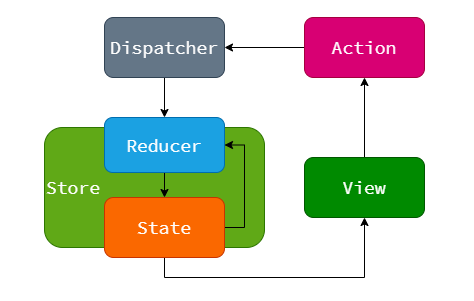

The diagram above was exported from draw.io. Its source (the exported page's mxGraphModel, read from the mxfile embedded in the PNG):
<mxGraphModel dx="1422" dy="762" grid="1" gridSize="10" guides="1" tooltips="1" connect="1" arrows="1" fold="1" page="1" pageScale="1" pageWidth="827" pageHeight="1169" math="0" shadow="0">
  <root>
    <mxCell id="gFcvV5SsCRmyOtblZI_T-0" />
    <mxCell id="gFcvV5SsCRmyOtblZI_T-1" parent="gFcvV5SsCRmyOtblZI_T-0" />
    <mxCell id="gFcvV5SsCRmyOtblZI_T-7" value="Store" style="rounded=1;whiteSpace=wrap;html=1;fontSize=18;fontFamily=Source Code Pro;fontSource=https%3A%2F%2Ffonts.googleapis.com%2Fcss%3Ffamily%3DSource%2BCode%2BPro;align=left;fillColor=#60a917;strokeColor=#2D7600;fontColor=#ffffff;" vertex="1" parent="gFcvV5SsCRmyOtblZI_T-1">
      <mxGeometry x="100" y="250" width="220" height="120" as="geometry" />
    </mxCell>
    <mxCell id="gFcvV5SsCRmyOtblZI_T-9" style="edgeStyle=orthogonalEdgeStyle;rounded=0;orthogonalLoop=1;jettySize=auto;html=1;entryX=0.5;entryY=0;entryDx=0;entryDy=0;fontFamily=Source Code Pro;fontSource=https%3A%2F%2Ffonts.googleapis.com%2Fcss%3Ffamily%3DSource%2BCode%2BPro;fontSize=18;" edge="1" parent="gFcvV5SsCRmyOtblZI_T-1" source="gFcvV5SsCRmyOtblZI_T-2" target="gFcvV5SsCRmyOtblZI_T-4">
      <mxGeometry relative="1" as="geometry" />
    </mxCell>
    <mxCell id="gFcvV5SsCRmyOtblZI_T-2" value="Dispatcher" style="rounded=1;whiteSpace=wrap;html=1;fontSize=18;fontFamily=Source Code Pro;fontSource=https%3A%2F%2Ffonts.googleapis.com%2Fcss%3Ffamily%3DSource%2BCode%2BPro;fillColor=#647687;strokeColor=#314354;fontColor=#ffffff;" vertex="1" parent="gFcvV5SsCRmyOtblZI_T-1">
      <mxGeometry x="160" y="140" width="120" height="60" as="geometry" />
    </mxCell>
    <mxCell id="gFcvV5SsCRmyOtblZI_T-8" style="edgeStyle=orthogonalEdgeStyle;rounded=0;orthogonalLoop=1;jettySize=auto;html=1;fontFamily=Source Code Pro;fontSource=https%3A%2F%2Ffonts.googleapis.com%2Fcss%3Ffamily%3DSource%2BCode%2BPro;fontSize=18;" edge="1" parent="gFcvV5SsCRmyOtblZI_T-1" source="gFcvV5SsCRmyOtblZI_T-3" target="gFcvV5SsCRmyOtblZI_T-2">
      <mxGeometry relative="1" as="geometry" />
    </mxCell>
    <mxCell id="gFcvV5SsCRmyOtblZI_T-3" value="Action" style="rounded=1;whiteSpace=wrap;html=1;fontSize=18;fontFamily=Source Code Pro;fontSource=https%3A%2F%2Ffonts.googleapis.com%2Fcss%3Ffamily%3DSource%2BCode%2BPro;fillColor=#d80073;strokeColor=#A50040;strokeWidth=1;fontColor=#ffffff;" vertex="1" parent="gFcvV5SsCRmyOtblZI_T-1">
      <mxGeometry x="360" y="140" width="120" height="60" as="geometry" />
    </mxCell>
    <mxCell id="gFcvV5SsCRmyOtblZI_T-10" style="edgeStyle=orthogonalEdgeStyle;rounded=0;orthogonalLoop=1;jettySize=auto;html=1;entryX=0.5;entryY=0;entryDx=0;entryDy=0;fontFamily=Source Code Pro;fontSource=https%3A%2F%2Ffonts.googleapis.com%2Fcss%3Ffamily%3DSource%2BCode%2BPro;fontSize=18;" edge="1" parent="gFcvV5SsCRmyOtblZI_T-1" source="gFcvV5SsCRmyOtblZI_T-4" target="gFcvV5SsCRmyOtblZI_T-5">
      <mxGeometry relative="1" as="geometry" />
    </mxCell>
    <mxCell id="gFcvV5SsCRmyOtblZI_T-4" value="Reducer" style="rounded=1;whiteSpace=wrap;html=1;fontSize=18;fontFamily=Source Code Pro;fontSource=https%3A%2F%2Ffonts.googleapis.com%2Fcss%3Ffamily%3DSource%2BCode%2BPro;fillColor=#1ba1e2;strokeColor=#006EAF;fontColor=#ffffff;" vertex="1" parent="gFcvV5SsCRmyOtblZI_T-1">
      <mxGeometry x="160" y="240" width="120" height="55" as="geometry" />
    </mxCell>
    <mxCell id="gFcvV5SsCRmyOtblZI_T-11" style="edgeStyle=orthogonalEdgeStyle;rounded=0;orthogonalLoop=1;jettySize=auto;html=1;entryX=0.5;entryY=1;entryDx=0;entryDy=0;fontFamily=Source Code Pro;fontSource=https%3A%2F%2Ffonts.googleapis.com%2Fcss%3Ffamily%3DSource%2BCode%2BPro;fontSize=18;exitX=0.5;exitY=1;exitDx=0;exitDy=0;" edge="1" parent="gFcvV5SsCRmyOtblZI_T-1" source="gFcvV5SsCRmyOtblZI_T-5" target="gFcvV5SsCRmyOtblZI_T-6">
      <mxGeometry relative="1" as="geometry" />
    </mxCell>
    <mxCell id="4wM-KUp578HEoHNSnMwh-1" style="edgeStyle=orthogonalEdgeStyle;rounded=0;orthogonalLoop=1;jettySize=auto;html=1;exitX=1;exitY=0.5;exitDx=0;exitDy=0;entryX=1;entryY=0.5;entryDx=0;entryDy=0;fontFamily=Source Code Pro;fontSource=https%3A%2F%2Ffonts.googleapis.com%2Fcss%3Ffamily%3DSource%2BCode%2BPro;fontSize=18;" edge="1" parent="gFcvV5SsCRmyOtblZI_T-1" source="gFcvV5SsCRmyOtblZI_T-5" target="gFcvV5SsCRmyOtblZI_T-4">
      <mxGeometry relative="1" as="geometry" />
    </mxCell>
    <mxCell id="gFcvV5SsCRmyOtblZI_T-5" value="State" style="rounded=1;whiteSpace=wrap;html=1;fontSize=18;fontFamily=Source Code Pro;fontSource=https%3A%2F%2Ffonts.googleapis.com%2Fcss%3Ffamily%3DSource%2BCode%2BPro;fillColor=#fa6800;strokeColor=#C73500;fontColor=#ffffff;" vertex="1" parent="gFcvV5SsCRmyOtblZI_T-1">
      <mxGeometry x="160" y="320" width="120" height="60" as="geometry" />
    </mxCell>
    <mxCell id="gFcvV5SsCRmyOtblZI_T-12" style="edgeStyle=orthogonalEdgeStyle;rounded=0;orthogonalLoop=1;jettySize=auto;html=1;entryX=0.5;entryY=1;entryDx=0;entryDy=0;fontFamily=Source Code Pro;fontSource=https%3A%2F%2Ffonts.googleapis.com%2Fcss%3Ffamily%3DSource%2BCode%2BPro;fontSize=18;" edge="1" parent="gFcvV5SsCRmyOtblZI_T-1" source="gFcvV5SsCRmyOtblZI_T-6" target="gFcvV5SsCRmyOtblZI_T-3">
      <mxGeometry relative="1" as="geometry" />
    </mxCell>
    <mxCell id="gFcvV5SsCRmyOtblZI_T-6" value="View" style="rounded=1;whiteSpace=wrap;html=1;fontSize=18;fontFamily=Source Code Pro;fontSource=https%3A%2F%2Ffonts.googleapis.com%2Fcss%3Ffamily%3DSource%2BCode%2BPro;fillColor=#008a00;strokeColor=#005700;fontColor=#ffffff;" vertex="1" parent="gFcvV5SsCRmyOtblZI_T-1">
      <mxGeometry x="360" y="280" width="120" height="60" as="geometry" />
    </mxCell>
  </root>
</mxGraphModel>